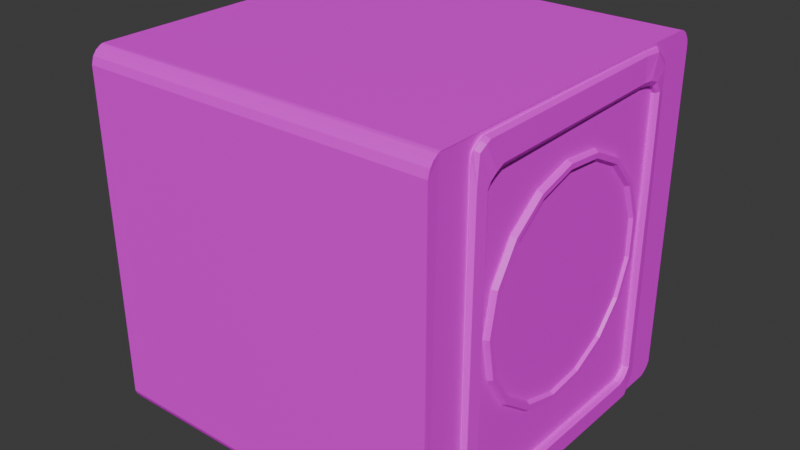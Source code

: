 # Source: sonar.blend  (saved by Blender 4.4.30; exported with 4.5.12 LTS)
import bpy
from mathutils import Matrix  # noqa: F401  (used for matrix-valued properties, if any)

bpy.ops.wm.read_factory_settings(use_empty=True)
scene = bpy.context.scene
scene.name = 'Scene'

# ---- collections
col_collection = bpy.data.collections.new('Collection'); scene.collection.children.link(col_collection)

# ---- images (referenced by path relative to the original .blend; pixels are not part of the script)
import os
ASSET_DIR = os.environ.get("B2B_ASSET_DIR", "")  # directory of the original .blend (textures are referenced by path, not embedded)
HERE = os.path.dirname(os.path.abspath(__file__))  # packed textures are extracted next to this script under _unpacked/

def load_image(name, relpath, width, height, colorspace="sRGB"):
    """Load a texture the original file referenced (path relative to the .blend, or extracted next to this script)."""
    p = next((c for c in (os.path.join(HERE, relpath), os.path.join(ASSET_DIR, relpath)) if relpath and os.path.exists(c)), "")
    if p:
        img = bpy.data.images.load(p, check_existing=True)
        img.name = name
    else:  # same state as the original file: an image datablock whose file is absent (Cycles renders it pink)
        img = bpy.data.images.new(name, width, height)
        img.source = "FILE"
        img.filepath = "//" + (relpath or name)
    img.colorspace_settings.name = colorspace
    return img
img_metal_surface_png = load_image('metal_surface.png', 'metal_surface.png', 1024, 1024, 'sRGB')

# ---- materials (node trees are filled in below, after node groups)
mat_metalsurface = bpy.data.materials.new('MetalSurface')
mat_metalsurface.use_backface_culling = True
mat_metalsurface.use_backface_culling_shadow = True

# ---- material node trees
mat_metalsurface.use_nodes = True; mat_metalsurface.node_tree.nodes.clear()
_N = mat_metalsurface.node_tree.nodes; _L = mat_metalsurface.node_tree.links
n0 = _N.new('ShaderNodeBsdfPrincipled'); n0.name = 'Principled BSDF'; n0.location = (10, 300)
n1 = _N.new('ShaderNodeOutputMaterial'); n1.name = 'Material Output'; n1.location = (300, 300)
n2 = _N.new('ShaderNodeTexImage'); n2.name = 'Image Texture'; n2.location = (-280, 280)
n2.image = img_metal_surface_png
n2.interpolation = 'Closest'
_L.new(n0.outputs[0], n1.inputs[0])
_L.new(n2.outputs[0], n0.inputs[0])
n1.is_active_output = True

# ---- world
world_world = bpy.data.worlds.new('World'); scene.world = world_world
world_world.use_nodes = True; world_world.node_tree.nodes.clear()
_N = world_world.node_tree.nodes; _L = world_world.node_tree.links
n0 = _N.new('ShaderNodeOutputWorld'); n0.name = 'World Output'; n0.location = (300, 300)
n1 = _N.new('ShaderNodeBackground'); n1.name = 'Background'; n1.location = (10, 300)
n1.inputs[0].default_value = (0.05088, 0.05088, 0.05088, 1.0)
_L.new(n1.outputs[0], n0.inputs[0])
n0.is_active_output = True
world_world.color = (0.05088, 0.05088, 0.05088)
world_world.sun_shadow_jitter_overblur = 0.0

# ---- meshes
me_sonar = bpy.data.meshes.new('Sonar')
me_sonar.from_pydata([(-0.3031, -0.5089, -0.7459), (-0.3031, -0.5164, -0.7359), (-0.3031, -0.5199, -0.7265), (-0.3031, -0.5211, -0.7229), (-0.3031, -0.5228, 0.2736), (-0.3031, -0.5162, 0.2959), (-0.3031, -0.5055, 0.3096), (-0.3031, -0.4908, 0.3193), (-0.3045, -0.4855, 0.321), (-0.3031, -0.4791, 0.3223), (-0.3031, 0.533, 0.3274), (-0.3031, 0.5447, 0.3239), (-0.3031, 0.5579, 0.3152), (-0.3031, 0.565, 0.3061), (-0.3031, 0.5721, 0.2949), (-0.3031, 0.5752, 0.2832), (-0.3031, 0.5762, 0.2665), (-0.3031, 0.5762, 0.2665), (-0.3031, 0.5742, -0.7223), (-0.3031, 0.5671, -0.734), (-0.3031, 0.5564, -0.7447), (-0.3031, 0.5442, -0.7523), (-0.3031, 0.5371, -0.7553), (-0.3031, 0.5371, -0.7553), (-0.3031, 0.5269, -0.7558), (-0.3031, -0.49, -0.7562), (-0.3031, -0.5024, -0.7531), (-0.3031, -0.5087, -0.7458), (-1.383, -0.5089, -0.7459), (-1.383, -0.5164, -0.7359), (-1.383, -0.5199, -0.7265), (-1.383, -0.5211, -0.7229), (-1.383, -0.5228, 0.2736), (-1.383, -0.5162, 0.2959), (-1.383, -0.5055, 0.3096), (-1.383, -0.4908, 0.3193), (-1.382, -0.4848, 0.322), (-1.383, -0.4791, 0.3223), (-1.383, 0.533, 0.3274), (-1.383, 0.5447, 0.3239), (-1.383, 0.5579, 0.3152), (-1.383, 0.565, 0.3061), (-1.383, 0.5721, 0.2949), (-1.383, 0.5752, 0.2832), (-1.383, 0.5762, 0.2665), (-1.383, 0.5762, 0.2665), (-1.383, 0.5742, -0.7223), (-1.383, 0.5671, -0.734), (-1.383, 0.5564, -0.7447), (-1.383, 0.5442, -0.7523), (-1.383, 0.5371, -0.7553), (-1.383, 0.5371, -0.7553), (-1.383, 0.5269, -0.7558), (-1.383, -0.49, -0.7562), (-1.383, -0.5024, -0.7531), (-1.384, -0.5063, -0.7509), (-0.302, -0.3122, -0.2044), (-0.2887, -0.3044, -0.2044), (-0.2888, -0.289, -0.2044), (-0.3022, -0.2814, -0.2044), (-0.3155, -0.2892, -0.2043), (-0.3154, -0.3046, -0.2043), (-0.303, -0.2888, -0.3296), (-0.2897, -0.2815, -0.3269), (-0.2898, -0.2671, -0.3214), (-0.3032, -0.26, -0.3185), (-0.3165, -0.2673, -0.3212), (-0.3164, -0.2817, -0.3268), (-0.3042, -0.2217, -0.438), (-0.2909, -0.2159, -0.4329), (-0.2909, -0.2045, -0.4225), (-0.3042, -0.1989, -0.4172), (-0.3176, -0.2047, -0.4223), (-0.3176, -0.2161, -0.4327), (-0.3054, -0.12, -0.5148), (-0.2921, -0.1165, -0.508), (-0.292, -0.1096, -0.4942), (-0.3053, -0.1062, -0.4872), (-0.3187, -0.1098, -0.494), (-0.3188, -0.1166, -0.5078), (-0.3065, 0.002599, -0.5497), (-0.2931, 0.003401, -0.5421), (-0.293, 0.004824, -0.5268), (-0.3063, 0.005445, -0.519), (-0.3197, 0.004642, -0.5266), (-0.3198, 0.00322, -0.5419), (-0.3073, 0.1295, -0.5379), (-0.2939, 0.1275, -0.5306), (-0.2938, 0.1233, -0.5158), (-0.307, 0.1211, -0.5083), (-0.3205, 0.1231, -0.5156), (-0.3206, 0.1273, -0.5304), (-0.3077, 0.2436, -0.4811), (-0.2943, 0.239, -0.4751), (-0.2941, 0.2298, -0.4628), (-0.3074, 0.225, -0.4565), (-0.3208, 0.2296, -0.4626), (-0.321, 0.2389, -0.4749), (-0.3076, 0.3295, -0.3869), (-0.2942, 0.323, -0.383), (-0.2941, 0.3099, -0.3748), (-0.3073, 0.3033, -0.3707), (-0.3208, 0.3097, -0.3747), (-0.3209, 0.3228, -0.3828), (-0.3071, 0.3755, -0.2681), (-0.2937, 0.368, -0.2668), (-0.2936, 0.3529, -0.2639), (-0.3069, 0.3452, -0.2624), (-0.3203, 0.3527, -0.2637), (-0.3204, 0.3678, -0.2666), (-0.3063, 0.3755, -0.1406), (-0.2929, 0.368, -0.1421), (-0.2928, 0.3529, -0.145), (-0.3061, 0.3452, -0.1463), (-0.3195, 0.3527, -0.1448), (-0.3196, 0.3679, -0.142), (-0.3051, 0.3295, -0.02179), (-0.2918, 0.323, -0.02594), (-0.2917, 0.3099, -0.03405), (-0.3051, 0.3033, -0.03802), (-0.3184, 0.3097, -0.03387), (-0.3185, 0.3228, -0.02576), (-0.3039, 0.2436, 0.0724), (-0.2906, 0.2391, 0.06616), (-0.2906, 0.2298, 0.05386), (-0.304, 0.225, 0.0478), (-0.3173, 0.2296, 0.05404), (-0.3173, 0.2389, 0.06634), (-0.3028, 0.1295, 0.1292), (-0.2894, 0.1275, 0.1217), (-0.2895, 0.1233, 0.1069), (-0.3029, 0.1211, 0.09956), (-0.3162, 0.1231, 0.1071), (-0.3161, 0.1273, 0.1219), (-0.3018, 0.002631, 0.141), (-0.2885, 0.003433, 0.1332), (-0.2886, 0.004854, 0.1179), (-0.302, 0.005474, 0.1103), (-0.3153, 0.004672, 0.118), (-0.3152, 0.003251, 0.1334), (-0.3012, -0.12, 0.1061), (-0.2879, -0.1164, 0.0991), (-0.2881, -0.1096, 0.0853), (-0.3015, -0.1062, 0.07849), (-0.3148, -0.1097, 0.08548), (-0.3146, -0.1166, 0.09928), (-0.301, -0.2217, 0.02928), (-0.2878, -0.2159, 0.024), (-0.2879, -0.2045, 0.01362), (-0.3013, -0.1989, 0.008515), (-0.3146, -0.2047, 0.0138), (-0.3145, -0.2161, 0.02418), (-0.3013, -0.2888, -0.07908), (-0.288, -0.2815, -0.08195), (-0.2882, -0.2671, -0.08752), (-0.3016, -0.26, -0.09021), (-0.3149, -0.2673, -0.08734), (-0.3147, -0.2817, -0.08177), (-0.2987, 0.4493, -0.6493), (-0.2867, 0.4361, -0.6493), (-0.2837, 0.4054, -0.6461), (-0.292, 0.3981, -0.645), (-0.3054, 0.3981, -0.645), (-0.3137, 0.4054, -0.6461), (-0.3108, 0.4361, -0.6493), (-0.2987, 0.4457, 0.1978), (-0.2867, 0.4275, 0.1965), (-0.2837, 0.4065, 0.1994), (-0.292, 0.3989, 0.1944), (-0.3054, 0.3989, 0.1944), (-0.3137, 0.4065, 0.1994), (-0.3108, 0.4275, 0.1965), (-0.2987, 0.4442, 0.2714), (-0.2867, 0.4284, 0.2588), (-0.2837, 0.3858, 0.2302), (-0.292, 0.3785, 0.2191), (-0.3054, 0.3785, 0.2191), (-0.3137, 0.3858, 0.2302), (-0.3108, 0.4311, 0.2992), (-0.2987, 0.3985, 0.3168), (-0.2867, 0.3849, 0.3084), (-0.2837, 0.3583, 0.2421), (-0.292, 0.353, 0.2279), (-0.3054, 0.353, 0.2279), (-0.3137, 0.3583, 0.2421), (-0.3108, 0.3948, 0.3112), (-0.3018, 0.3299, 0.3196), (-0.2897, 0.3303, 0.3109), (-0.2868, 0.3266, 0.2425), (-0.2951, 0.3211, 0.2293), (-0.3085, 0.3211, 0.2293), (-0.3168, 0.3266, 0.2425), (-0.3138, 0.3303, 0.3109), (-0.2954, -0.3458, 0.3161), (-0.2834, -0.3396, 0.3075), (-0.2804, -0.292, 0.239), (-0.2887, -0.2836, 0.2258), (-0.3021, -0.2836, 0.2258), (-0.3104, -0.292, 0.239), (-0.3075, -0.3396, 0.3075), (-0.2951, -0.3608, 0.3085), (-0.283, -0.3543, 0.3006), (-0.28, -0.3163, 0.2278), (-0.2884, -0.3081, 0.2151), (-0.3018, -0.3081, 0.2151), (-0.3101, -0.3163, 0.2278), (-0.3071, -0.3543, 0.3006), (-0.2982, -0.3788, 0.2923), (-0.2862, -0.3722, 0.2856), (-0.2832, -0.3329, 0.2099), (-0.2915, -0.3257, 0.201), (-0.3049, -0.3257, 0.201), (-0.3132, -0.3329, 0.2099), (-0.3103, -0.3722, 0.2856), (-0.2987, -0.3846, 0.278), (-0.2867, -0.3784, 0.2065), (-0.2837, -0.3427, 0.194), (-0.292, -0.3299, 0.1875), (-0.3054, -0.3299, 0.1875), (-0.3137, -0.3427, 0.194), (-0.3108, -0.3784, 0.2065), (-0.2987, -0.3853, -0.1495), (-0.2867, -0.3804, -0.1495), (-0.2837, -0.3423, -0.1507), (-0.292, -0.3304, -0.1507), (-0.3054, -0.3304, -0.1507), (-0.3137, -0.3423, -0.1507), (-0.3108, -0.3804, -0.1495), (-0.2987, -0.3857, -0.6104), (-0.2867, -0.3817, -0.6101), (-0.2837, -0.3426, -0.6135), (-0.292, -0.3355, -0.6207), (-0.3054, -0.3355, -0.6207), (-0.3137, -0.3426, -0.6135), (-0.3108, -0.3817, -0.6101), (-0.2987, -0.3827, -0.7183), (-0.2867, -0.3805, -0.7048), (-0.2837, -0.3418, -0.6408), (-0.292, -0.3341, -0.6346), (-0.3054, -0.3341, -0.6346), (-0.3137, -0.3418, -0.6408), (-0.3108, -0.3805, -0.7048), (-0.2987, -0.3796, -0.7279), (-0.2867, -0.3772, -0.7248), (-0.2837, -0.3354, -0.6574), (-0.292, -0.3298, -0.6496), (-0.3054, -0.3298, -0.6496), (-0.3137, -0.3354, -0.6574), (-0.3108, -0.3772, -0.7248), (-0.2987, -0.3635, -0.7439), (-0.2867, -0.361, -0.7404), (-0.2837, -0.3209, -0.6714), (-0.292, -0.3199, -0.6621), (-0.3054, -0.3199, -0.6621), (-0.3137, -0.3209, -0.6714), (-0.3108, -0.361, -0.7404), (-0.2987, -0.3533, -0.7469), (-0.2867, -0.3501, -0.7429), (-0.2837, -0.2993, -0.6843), (-0.292, -0.2989, -0.6746), (-0.3054, -0.2989, -0.6746), (-0.3137, -0.2993, -0.6843), (-0.3108, -0.3501, -0.7429), (-0.2987, 0.4078, -0.7471), (-0.2867, 0.3918, -0.7449), (-0.2837, 0.3585, -0.6853), (-0.292, 0.3578, -0.6769), (-0.3054, 0.3578, -0.6769), (-0.3137, 0.3585, -0.6853), (-0.3108, 0.4035, -0.7449), (-0.3004, 0.4235, -0.7328), (-0.2867, 0.4034, -0.7423), (-0.2837, 0.379, -0.6782), (-0.292, 0.3731, -0.6714), (-0.3054, 0.3731, -0.6714), (-0.3137, 0.379, -0.6782), (-0.3108, 0.427, -0.7172), (-0.2987, 0.4375, -0.7053), (-0.2867, 0.4363, -0.6786), (-0.2837, 0.3929, -0.6664), (-0.292, 0.3852, -0.6628), (-0.3054, 0.3852, -0.6628), (-0.3137, 0.3929, -0.6664), (-0.3108, 0.4363, -0.6786)], [], [(1, 0, 27, 26, 25, 24, 23, 22, 21, 20, 19, 18, 17, 16, 15, 14, 13, 12, 11, 10, 9, 8, 7, 6, 5, 4, 3, 2), (29, 30, 31, 32, 33, 34, 35, 36, 37, 38, 39, 40, 41, 42, 43, 44, 45, 46, 47, 48, 49, 50, 51, 52, 53, 54, 55, 28), (16, 17, 45, 44), (3, 4, 32, 31), (17, 18, 46, 45), (4, 5, 33, 32), (18, 19, 47, 46), (5, 6, 34, 33), (19, 20, 48, 47), (6, 7, 35, 34), (20, 21, 49, 48), (7, 8, 36, 35), (21, 22, 50, 49), (8, 9, 37, 36), (22, 23, 51, 50), (9, 10, 38, 37), (23, 24, 52, 51), (10, 11, 39, 38), (24, 25, 53, 52), (11, 12, 40, 39), (25, 26, 54, 53), (12, 13, 41, 40), (26, 27, 55, 54), (13, 14, 42, 41), (0, 1, 29, 28), (27, 0, 28, 55), (14, 15, 43, 42), (1, 2, 30, 29), (15, 16, 44, 43), (2, 3, 31, 30), (56, 62, 63, 57), (57, 63, 64, 58), (58, 64, 65, 59), (59, 65, 66, 60), (60, 66, 67, 61), (61, 67, 62, 56), (62, 68, 69, 63), (63, 69, 70, 64), (64, 70, 71, 65), (65, 71, 72, 66), (66, 72, 73, 67), (67, 73, 68, 62), (68, 74, 75, 69), (69, 75, 76, 70), (70, 76, 77, 71), (71, 77, 78, 72), (72, 78, 79, 73), (73, 79, 74, 68), (74, 80, 81, 75), (75, 81, 82, 76), (76, 82, 83, 77), (77, 83, 84, 78), (78, 84, 85, 79), (79, 85, 80, 74), (80, 86, 87, 81), (81, 87, 88, 82), (82, 88, 89, 83), (83, 89, 90, 84), (84, 90, 91, 85), (85, 91, 86, 80), (86, 92, 93, 87), (87, 93, 94, 88), (88, 94, 95, 89), (89, 95, 96, 90), (90, 96, 97, 91), (91, 97, 92, 86), (92, 98, 99, 93), (93, 99, 100, 94), (94, 100, 101, 95), (95, 101, 102, 96), (96, 102, 103, 97), (97, 103, 98, 92), (98, 104, 105, 99), (99, 105, 106, 100), (100, 106, 107, 101), (101, 107, 108, 102), (102, 108, 109, 103), (103, 109, 104, 98), (104, 110, 111, 105), (105, 111, 112, 106), (106, 112, 113, 107), (107, 113, 114, 108), (108, 114, 115, 109), (109, 115, 110, 104), (110, 116, 117, 111), (111, 117, 118, 112), (112, 118, 119, 113), (113, 119, 120, 114), (114, 120, 121, 115), (115, 121, 116, 110), (116, 122, 123, 117), (117, 123, 124, 118), (118, 124, 125, 119), (119, 125, 126, 120), (120, 126, 127, 121), (121, 127, 122, 116), (122, 128, 129, 123), (123, 129, 130, 124), (124, 130, 131, 125), (125, 131, 132, 126), (126, 132, 133, 127), (127, 133, 128, 122), (128, 134, 135, 129), (129, 135, 136, 130), (130, 136, 137, 131), (131, 137, 138, 132), (132, 138, 139, 133), (133, 139, 134, 128), (134, 140, 141, 135), (135, 141, 142, 136), (136, 142, 143, 137), (137, 143, 144, 138), (138, 144, 145, 139), (139, 145, 140, 134), (140, 146, 147, 141), (141, 147, 148, 142), (142, 148, 149, 143), (143, 149, 150, 144), (144, 150, 151, 145), (145, 151, 146, 140), (146, 152, 153, 147), (147, 153, 154, 148), (148, 154, 155, 149), (149, 155, 156, 150), (150, 156, 157, 151), (151, 157, 152, 146), (152, 56, 57, 153), (153, 57, 58, 154), (154, 58, 59, 155), (155, 59, 60, 156), (156, 60, 61, 157), (157, 61, 56, 152), (158, 165, 166, 159), (159, 166, 167, 160), (160, 167, 168, 161), (161, 168, 169, 162), (162, 169, 170, 163), (163, 170, 171, 164), (164, 171, 165, 158), (165, 172, 173, 166), (166, 173, 174, 167), (167, 174, 175, 168), (168, 175, 176, 169), (169, 176, 177, 170), (170, 177, 178, 171), (171, 178, 172, 165), (172, 179, 180, 173), (173, 180, 181, 174), (174, 181, 182, 175), (175, 182, 183, 176), (176, 183, 184, 177), (177, 184, 185, 178), (178, 185, 179, 172), (179, 186, 187, 180), (180, 187, 188, 181), (181, 188, 189, 182), (182, 189, 190, 183), (183, 190, 191, 184), (184, 191, 192, 185), (185, 192, 186, 179), (186, 193, 194, 187), (187, 194, 195, 188), (188, 195, 196, 189), (189, 196, 197, 190), (190, 197, 198, 191), (191, 198, 199, 192), (192, 199, 193, 186), (193, 200, 201, 194), (194, 201, 202, 195), (195, 202, 203, 196), (196, 203, 204, 197), (197, 204, 205, 198), (198, 205, 206, 199), (199, 206, 200, 193), (200, 207, 208, 201), (201, 208, 209, 202), (202, 209, 210, 203), (203, 210, 211, 204), (204, 211, 212, 205), (205, 212, 213, 206), (206, 213, 207, 200), (207, 214, 215, 208), (208, 215, 216, 209), (209, 216, 217, 210), (210, 217, 218, 211), (211, 218, 219, 212), (212, 219, 220, 213), (213, 220, 214, 207), (214, 221, 222, 215), (215, 222, 223, 216), (216, 223, 224, 217), (217, 224, 225, 218), (218, 225, 226, 219), (219, 226, 227, 220), (220, 227, 221, 214), (221, 228, 229, 222), (222, 229, 230, 223), (223, 230, 231, 224), (224, 231, 232, 225), (225, 232, 233, 226), (226, 233, 234, 227), (227, 234, 228, 221), (228, 235, 236, 229), (229, 236, 237, 230), (230, 237, 238, 231), (231, 238, 239, 232), (232, 239, 240, 233), (233, 240, 241, 234), (234, 241, 235, 228), (235, 242, 243, 236), (236, 243, 244, 237), (237, 244, 245, 238), (238, 245, 246, 239), (239, 246, 247, 240), (240, 247, 248, 241), (241, 248, 242, 235), (242, 249, 250, 243), (243, 250, 251, 244), (244, 251, 252, 245), (245, 252, 253, 246), (246, 253, 254, 247), (247, 254, 255, 248), (248, 255, 249, 242), (249, 256, 257, 250), (250, 257, 258, 251), (251, 258, 259, 252), (252, 259, 260, 253), (253, 260, 261, 254), (254, 261, 262, 255), (255, 262, 256, 249), (256, 263, 264, 257), (257, 264, 265, 258), (258, 265, 266, 259), (259, 266, 267, 260), (260, 267, 268, 261), (261, 268, 269, 262), (262, 269, 263, 256), (263, 270, 271, 264), (264, 271, 272, 265), (265, 272, 273, 266), (266, 273, 274, 267), (267, 274, 275, 268), (268, 275, 276, 269), (269, 276, 270, 263), (270, 277, 278, 271), (271, 278, 279, 272), (272, 279, 280, 273), (273, 280, 281, 274), (274, 281, 282, 275), (275, 282, 283, 276), (276, 283, 277, 270), (277, 158, 159, 278), (278, 159, 160, 279), (279, 160, 161, 280), (280, 161, 162, 281), (281, 162, 163, 282), (282, 163, 164, 283), (283, 164, 158, 277)])
_uv = me_sonar.uv_layers.new(name='UVMap')
_uv.uv.foreach_set('vector', [0.007558, 0.3452, 0.00455, 0.343, 0.004567, 0.3429, 0.002357, 0.341, 0.001413, 0.3373, 5.016e-09, 0.01521, 0.0001503, 0.01215, 0.0001503, 0.01215, 0.001067, 0.009998, 0.003362, 0.006317, 0.006576, 0.003095, 0.0101, 0.0009456, 0.3082, -1.074e-08, 0.3082, -1.074e-08, 0.3133, 0.0003009, 0.3168, 0.001217, 0.3202, 0.003359, 0.3229, 0.005501, 0.3255, 0.009483, 0.3266, 0.01301, 0.3266, 0.3336, 0.3266, 0.3336, 0.3257, 0.3372, 0.3228, 0.3416, 0.3187, 0.3448, 0.3119, 0.3468, 0.01149, 0.3467, 0.01038, 0.3463, 0.6455, 0.3452, 0.6427, 0.3463, 0.6416, 0.3466, 0.3413, 0.3468, 0.3346, 0.3448, 0.3304, 0.3416, 0.3275, 0.3372, 0.3266, 0.3336, 0.3266, 0.3336, 0.3266, 0.01301, 0.3277, 0.009485, 0.3303, 0.005503, 0.3331, 0.00336, 0.3364, 0.001217, 0.34, 0.0003014, 0.345, -2.962e-08, 0.345, -2.962e-08, 0.6429, 0.000913, 0.6465, 0.003062, 0.6497, 0.006284, 0.652, 0.009965, 0.6529, 0.01211, 0.6529, 0.01211, 0.653, 0.01518, 0.6516, 0.3373, 0.6507, 0.341, 0.6485, 0.3429, 0.6485, 0.343, 0.9811, 0.8983, 0.9811, 0.8983, 0.9811, 0.8983, 0.9811, 0.8983, 0.6608, 9.014e-05, 0.9477, 3.774e-06, 0.9477, 0.3256, 0.6608, 0.3257, 0.949, 0.6512, 0.6561, 0.6529, 0.6561, 0.3275, 0.949, 0.3257, 0.9477, 3.774e-06, 0.9536, -1.085e-08, 0.9536, 0.3256, 0.9477, 0.3256, 0.6561, 0.6529, 0.653, 0.653, 0.653, 0.3276, 0.6561, 0.3275, 0.9383, 1.0, 0.9342, 1.0, 0.9342, 0.6743, 0.9383, 0.6744, 0.9383, 0.6743, 0.9423, 0.6744, 0.9423, 0.9999, 0.9383, 0.9999, 0.9342, 1.0, 0.9292, 0.9999, 0.9292, 0.6743, 0.9342, 0.6743, 0.9423, 0.6744, 0.9464, 0.6744, 0.9464, 0.9999, 0.9423, 0.9999, 0.9292, 0.9999, 0.9256, 0.9999, 0.9256, 0.6743, 0.9292, 0.6743, 0.9464, 0.6744, 0.9487, 0.6744, 0.9487, 1.0, 0.9464, 0.9999, 0.9811, 0.8983, 0.9811, 0.8983, 0.9811, 0.8983, 0.9811, 0.8983, 0.9811, 0.8983, 0.9811, 0.8983, 0.9811, 0.8983, 0.9811, 0.8983, 0.6324, 0.6725, 0.3211, 0.6727, 0.3211, 0.3471, 0.6324, 0.3468, -8.382e-09, 0.3488, 0.003006, 0.3488, 0.003006, 0.6743, 9.063e-09, 0.6743, 0.3211, 0.6727, 0.3179, 0.6727, 0.3179, 0.3471, 0.3211, 0.3471, 0.003006, 0.3488, 0.3145, 0.3469, 0.3145, 0.6724, 0.003006, 0.6743, 0.9256, 1.0, 0.9223, 0.9999, 0.9223, 0.6744, 0.9256, 0.6745, 0.3145, 0.3469, 0.3179, 0.3468, 0.3179, 0.6724, 0.3145, 0.6724, 0.9223, 0.9999, 0.9192, 0.9998, 0.9192, 0.6744, 0.9223, 0.6744, 0.9811, 0.2071, 0.9838, 0.2071, 0.9838, 0.5327, 0.9811, 0.5327, 0.9192, 0.9998, 0.9154, 0.9998, 0.9154, 0.6743, 0.9192, 0.6744, 0.653, 8.874e-05, 0.6566, 8.995e-05, 0.6566, 0.3257, 0.653, 0.3257, 0.9811, 0.5727, 0.9812, 0.5727, 0.9812, 0.8983, 0.9811, 0.8983, 0.9154, 0.9998, 0.9118, 0.9998, 0.9118, 0.6743, 0.9154, 0.6743, 0.6566, 8.995e-05, 0.6596, 9.012e-05, 0.6596, 0.3257, 0.6566, 0.3257, 0.9118, 0.9998, 0.9068, 0.9998, 0.9068, 0.6744, 0.9118, 0.6743, 0.6596, 9.012e-05, 0.6608, 9.014e-05, 0.6608, 0.3257, 0.6596, 0.3257, 0.9761, 0.4457, 0.9761, 0.4839, 0.9721, 0.4838, 0.9721, 0.4464, 0.6315, 0.6778, 0.6651, 0.6945, 0.6623, 0.6983, 0.6302, 0.6823, 0.9721, 0.7336, 0.9721, 0.7695, 0.968, 0.7691, 0.968, 0.7341, 0.968, 0.7341, 0.968, 0.7691, 0.964, 0.7695, 0.964, 0.7336, 0.7341, 0.7103, 0.7153, 0.7407, 0.7109, 0.7391, 0.7307, 0.7072, 0.9801, 0.4464, 0.9801, 0.4838, 0.9761, 0.4839, 0.9761, 0.4457, 0.9761, 0.4839, 0.9761, 0.5212, 0.9721, 0.5202, 0.9721, 0.4838, 0.6651, 0.6945, 0.6905, 0.7223, 0.6865, 0.7248, 0.6623, 0.6983, 0.9721, 0.7695, 0.9716, 0.803, 0.9675, 0.8018, 0.968, 0.7691, 0.968, 0.7691, 0.9675, 0.8018, 0.9635, 0.803, 0.964, 0.7695, 0.7153, 0.7407, 0.7087, 0.776, 0.704, 0.776, 0.7109, 0.7391, 0.9801, 0.4838, 0.9801, 0.5202, 0.9761, 0.5212, 0.9761, 0.4839, 0.9761, 0.5212, 0.9762, 0.5524, 0.9722, 0.5508, 0.9721, 0.5202, 0.6905, 0.7223, 0.704, 0.7574, 0.6995, 0.7582, 0.6865, 0.7248, 0.9716, 0.803, 0.9707, 0.8296, 0.9666, 0.8278, 0.9675, 0.8018, 0.9675, 0.8018, 0.9666, 0.8278, 0.9626, 0.8296, 0.9635, 0.803, 0.7087, 0.776, 0.7153, 0.8112, 0.7109, 0.8129, 0.704, 0.776, 0.9801, 0.5202, 0.9802, 0.5508, 0.9762, 0.5524, 0.9761, 0.5212, 0.9769, 0.2819, 0.9762, 0.2487, 0.9803, 0.2479, 0.981, 0.2803, 0.704, 0.7574, 0.704, 0.795, 0.6995, 0.7941, 0.6995, 0.7582, 0.9721, 0.6839, 0.9721, 0.6528, 0.9762, 0.652, 0.9761, 0.6824, 0.9761, 0.6824, 0.9762, 0.652, 0.9802, 0.6528, 0.9801, 0.6839, 0.7153, 0.8112, 0.7341, 0.8417, 0.7307, 0.8448, 0.7109, 0.8129, 0.9729, 0.2804, 0.9723, 0.2479, 0.9762, 0.2487, 0.9769, 0.2819, 0.9762, 0.2487, 0.976, 0.2108, 0.9801, 0.2108, 0.9803, 0.2479, 0.704, 0.795, 0.6905, 0.83, 0.6865, 0.8276, 0.6995, 0.7941, 0.9721, 0.6528, 0.9722, 0.6173, 0.9762, 0.6174, 0.9762, 0.652, 0.9762, 0.652, 0.9762, 0.6174, 0.9802, 0.6173, 0.9802, 0.6528, 0.7341, 0.8417, 0.7628, 0.8634, 0.7607, 0.8675, 0.7307, 0.8448, 0.9723, 0.2479, 0.9721, 0.2108, 0.976, 0.2108, 0.9762, 0.2487, 0.976, 0.2108, 0.9762, 0.1732, 0.9803, 0.174, 0.9801, 0.2108, 0.6905, 0.83, 0.6651, 0.8578, 0.6623, 0.8541, 0.6865, 0.8276, 0.9722, 0.6173, 0.9721, 0.5823, 0.9762, 0.5832, 0.9762, 0.6174, 0.9762, 0.6174, 0.9762, 0.5832, 0.9802, 0.5823, 0.9802, 0.6173, 0.7628, 0.8634, 0.7973, 0.8732, 0.7968, 0.8778, 0.7607, 0.8675, 0.9721, 0.2108, 0.9723, 0.174, 0.9762, 0.1732, 0.976, 0.2108, 0.9762, 0.1732, 0.9769, 0.141, 0.981, 0.1426, 0.9803, 0.174, 0.6651, 0.8578, 0.6315, 0.8746, 0.6302, 0.8701, 0.6623, 0.8541, 0.9721, 0.5823, 0.9721, 0.5524, 0.9761, 0.5541, 0.9762, 0.5832, 0.9762, 0.5832, 0.9761, 0.5541, 0.9801, 0.5524, 0.9802, 0.5823, 0.7973, 0.8732, 0.833, 0.87, 0.8343, 0.8744, 0.7968, 0.8778, 0.9723, 0.174, 0.9729, 0.1426, 0.9769, 0.141, 0.9762, 0.1732, 0.977, 0.141, 0.9763, 0.1083, 0.9804, 0.1075, 0.9811, 0.1394, 0.6315, 0.8746, 0.5941, 0.878, 0.5945, 0.8734, 0.6302, 0.8701, 0.9721, 0.8146, 0.9721, 0.7865, 0.9761, 0.7854, 0.9761, 0.8128, 0.9761, 0.8128, 0.9761, 0.7854, 0.9802, 0.7865, 0.9801, 0.8146, 0.833, 0.87, 0.8651, 0.854, 0.8679, 0.8577, 0.8343, 0.8744, 0.973, 0.1394, 0.9723, 0.1075, 0.9763, 0.1083, 0.977, 0.141, 0.9763, 0.1083, 0.976, 0.07058, 0.9801, 0.07057, 0.9804, 0.1075, 0.5941, 0.878, 0.5579, 0.8678, 0.56, 0.8636, 0.5945, 0.8734, 0.9721, 0.7865, 0.9721, 0.7523, 0.9762, 0.752, 0.9761, 0.7854, 0.9761, 0.7854, 0.9762, 0.752, 0.9802, 0.7523, 0.9802, 0.7865, 0.8651, 0.854, 0.8893, 0.8276, 0.8932, 0.83, 0.8679, 0.8577, 0.9723, 0.1075, 0.9721, 0.07057, 0.976, 0.07058, 0.9763, 0.1083, 0.976, 0.07058, 0.9763, 0.03276, 0.9804, 0.03359, 0.9801, 0.07057, 0.5579, 0.8678, 0.5279, 0.8451, 0.5314, 0.842, 0.56, 0.8636, 0.9721, 0.7523, 0.9721, 0.7165, 0.9761, 0.717, 0.9762, 0.752, 0.9762, 0.752, 0.9761, 0.717, 0.9802, 0.7165, 0.9802, 0.7523, 0.8893, 0.8276, 0.9022, 0.7942, 0.9068, 0.795, 0.8932, 0.83, 0.9721, 0.07057, 0.9723, 0.03359, 0.9763, 0.03276, 0.976, 0.07058, 0.9763, 0.03276, 0.977, -9.003e-09, 0.9811, 0.001561, 0.9804, 0.03359, 0.5279, 0.8451, 0.5081, 0.8131, 0.5125, 0.8115, 0.5314, 0.842, 0.9721, 0.7165, 0.9721, 0.6839, 0.9761, 0.6853, 0.9761, 0.717, 0.9761, 0.717, 0.9761, 0.6853, 0.9801, 0.6839, 0.9802, 0.7165, 0.9022, 0.7942, 0.9022, 0.7583, 0.9068, 0.7575, 0.9068, 0.795, 0.9723, 0.03359, 0.973, 0.001559, 0.977, -9.003e-09, 0.9763, 0.03276, 0.9668, 0.8296, 0.9667, 0.8589, 0.9627, 0.8601, 0.9628, 0.8314, 0.5081, 0.8131, 0.5012, 0.7762, 0.5059, 0.7762, 0.5125, 0.8115, 0.9801, 0.2819, 0.9807, 0.309, 0.9766, 0.3102, 0.976, 0.2837, 0.976, 0.2837, 0.9766, 0.3102, 0.9727, 0.309, 0.9721, 0.2819, 0.9022, 0.7583, 0.8893, 0.7249, 0.8932, 0.7224, 0.9068, 0.7575, 0.9709, 0.8314, 0.9708, 0.8601, 0.9667, 0.8589, 0.9668, 0.8296, 0.9667, 0.8589, 0.9667, 0.8953, 0.9626, 0.8956, 0.9627, 0.8601, 0.5012, 0.7762, 0.5081, 0.7392, 0.5125, 0.7409, 0.5059, 0.7762, 0.9807, 0.309, 0.9809, 0.3428, 0.9768, 0.3431, 0.9766, 0.3102, 0.9766, 0.3102, 0.9768, 0.3431, 0.9729, 0.3427, 0.9727, 0.309, 0.8893, 0.7249, 0.8651, 0.6983, 0.8679, 0.6946, 0.8932, 0.7224, 0.9708, 0.8601, 0.9707, 0.8956, 0.9667, 0.8953, 0.9667, 0.8589, 0.9667, 0.8953, 0.9667, 0.9337, 0.9626, 0.9332, 0.9626, 0.8956, 0.5081, 0.7392, 0.5279, 0.7073, 0.5314, 0.7104, 0.5125, 0.7409, 0.9809, 0.3428, 0.9807, 0.3786, 0.9766, 0.3781, 0.9768, 0.3431, 0.9768, 0.3431, 0.9766, 0.3781, 0.9727, 0.3786, 0.9729, 0.3427, 0.8651, 0.6983, 0.833, 0.6823, 0.8343, 0.6778, 0.8679, 0.6946, 0.9707, 0.8956, 0.9707, 0.9332, 0.9667, 0.9337, 0.9667, 0.8953, 0.9667, 0.9337, 0.9667, 0.969, 0.9627, 0.9677, 0.9626, 0.9332, 0.5279, 0.7073, 0.5579, 0.6846, 0.56, 0.6888, 0.5314, 0.7104, 0.9807, 0.3786, 0.9801, 0.4118, 0.976, 0.4105, 0.9766, 0.3781, 0.9766, 0.3781, 0.976, 0.4105, 0.9721, 0.4117, 0.9727, 0.3786, 0.833, 0.6823, 0.7973, 0.679, 0.7968, 0.6743, 0.8343, 0.6778, 0.9707, 0.9332, 0.9708, 0.9677, 0.9667, 0.969, 0.9667, 0.9337, 0.9667, 0.969, 0.9668, 0.9965, 0.9628, 0.9946, 0.9627, 0.9677, 0.5579, 0.6846, 0.5941, 0.6743, 0.5945, 0.679, 0.56, 0.6888, 0.9707, 0.6738, 0.9716, 0.7002, 0.9675, 0.7015, 0.9666, 0.6757, 0.9666, 0.6757, 0.9675, 0.7015, 0.9635, 0.7002, 0.9626, 0.6738, 0.7973, 0.679, 0.7628, 0.6887, 0.7607, 0.6846, 0.7968, 0.6743, 0.9708, 0.9677, 0.9709, 0.9946, 0.9668, 0.9965, 0.9667, 0.969, 0.9762, 0.4118, 0.9761, 0.4457, 0.9721, 0.4464, 0.9722, 0.4132, 0.5941, 0.6743, 0.6315, 0.6778, 0.6302, 0.6823, 0.5945, 0.679, 0.9716, 0.7002, 0.9721, 0.7336, 0.968, 0.7341, 0.9675, 0.7015, 0.9675, 0.7015, 0.968, 0.7341, 0.964, 0.7336, 0.9635, 0.7002, 0.7628, 0.6887, 0.7341, 0.7103, 0.7307, 0.7072, 0.7607, 0.6846, 0.9802, 0.4132, 0.9801, 0.4464, 0.9761, 0.4457, 0.9762, 0.4118, 7.228e-09, 0.9657, 2.978e-09, 0.7103, 0.005497, 0.7105, 0.004005, 0.9655, 0.004005, 0.9655, 0.005497, 0.7105, 0.01184, 0.7096, 0.01326, 0.9645, 0.9536, 0.5076, 0.9536, 0.2643, 0.9561, 0.2651, 0.9561, 0.5066, 0.9561, 0.5066, 0.9561, 0.2651, 0.9601, 0.2651, 0.9601, 0.5066, 0.9601, 0.5066, 0.9601, 0.2651, 0.9626, 0.2643, 0.9626, 0.5076, 0.488, 0.9628, 0.4892, 0.708, 0.4955, 0.7089, 0.4972, 0.9638, 0.4972, 0.9638, 0.4955, 0.7089, 0.501, 0.7087, 0.5012, 0.964, 2.978e-09, 0.7103, 0.0003463, 0.6881, 0.005164, 0.6918, 0.005497, 0.7105, 0.005497, 0.7105, 0.005164, 0.6918, 0.01804, 0.7003, 0.01184, 0.7096, 0.01184, 0.7096, 0.01804, 0.7003, 0.02024, 0.7037, 0.01414, 0.7112, 0.9561, 0.2651, 0.9561, 0.2561, 0.9601, 0.2561, 0.9601, 0.2651, 0.4869, 0.7096, 0.4807, 0.7022, 0.483, 0.6987, 0.4892, 0.708, 0.4892, 0.708, 0.483, 0.6987, 0.4967, 0.678, 0.4955, 0.7089, 0.4955, 0.7089, 0.4967, 0.678, 0.5006, 0.6866, 0.501, 0.7087, 0.0003463, 0.6881, 0.01408, 0.6743, 0.01822, 0.6767, 0.005164, 0.6918, 0.005164, 0.6918, 0.01822, 0.6767, 0.02634, 0.6967, 0.01804, 0.7003, 0.01804, 0.7003, 0.02634, 0.6967, 0.02793, 0.701, 0.02024, 0.7037, 0.9861, 4.274e-05, 0.9861, 0.006825, 0.9821, 0.006782, 0.982, 7.879e-09, 0.4807, 0.7022, 0.4731, 0.6995, 0.4746, 0.6951, 0.483, 0.6987, 0.483, 0.6987, 0.4746, 0.6951, 0.4857, 0.6744, 0.4967, 0.678, 0.9811, 0.5639, 0.9813, 0.5583, 0.9848, 0.5567, 0.9848, 0.5727, 0.9663, 0.2115, 0.9673, 0.2314, 0.9636, 0.2319, 0.9626, 0.2161, 0.01822, 0.6767, 0.03467, 0.6759, 0.03589, 0.6965, 0.02634, 0.6967, 0.02634, 0.6967, 0.03589, 0.6965, 0.03754, 0.7006, 0.02793, 0.701, 0.9861, 0.006825, 0.9851, 0.01603, 0.9811, 0.01599, 0.9821, 0.006782, 0.4731, 0.6995, 0.4634, 0.699, 0.4651, 0.6949, 0.4746, 0.6951, 0.4746, 0.6951, 0.4651, 0.6949, 0.4663, 0.6743, 0.4857, 0.6744, 0.9699, 0.213, 0.9709, 0.2319, 0.9673, 0.2314, 0.9663, 0.2115, 0.9673, 0.2314, 0.9664, 0.4295, 0.9627, 0.4283, 0.9636, 0.2319, 0.03467, 0.6759, 0.2368, 0.6761, 0.2225, 0.6968, 0.03589, 0.6965, 0.03589, 0.6965, 0.2225, 0.6968, 0.22, 0.7008, 0.03754, 0.7006, 0.9851, 0.01603, 0.9862, 0.1929, 0.9822, 0.1929, 0.9811, 0.01599, 0.4634, 0.699, 0.281, 0.6996, 0.2785, 0.6954, 0.4651, 0.6949, 0.4651, 0.6949, 0.2785, 0.6954, 0.2642, 0.6748, 0.4663, 0.6743, 0.9709, 0.2319, 0.97, 0.4283, 0.9664, 0.4295, 0.9673, 0.2314, 0.9664, 0.4295, 0.9663, 0.4345, 0.9626, 0.4331, 0.9627, 0.4283, 0.2368, 0.6761, 0.2412, 0.6782, 0.2298, 0.7001, 0.2225, 0.6968, 0.2225, 0.6968, 0.2298, 0.7001, 0.2274, 0.704, 0.22, 0.7008, 0.9862, 0.1929, 0.9862, 0.2009, 0.9822, 0.2008, 0.9822, 0.1929, 0.281, 0.6996, 0.2736, 0.7028, 0.2712, 0.6988, 0.2785, 0.6954, 0.2785, 0.6954, 0.2712, 0.6988, 0.2598, 0.6769, 0.2642, 0.6748, 0.97, 0.4283, 0.9699, 0.4331, 0.9663, 0.4345, 0.9664, 0.4295, 0.9663, 0.4345, 0.9672, 0.4409, 0.9636, 0.4395, 0.9626, 0.4331, 0.2412, 0.6782, 0.2466, 0.6827, 0.2349, 0.7055, 0.2298, 0.7001, 0.2298, 0.7001, 0.2349, 0.7055, 0.2327, 0.7083, 0.2274, 0.704, 0.9862, 0.2009, 0.9851, 0.2071, 0.9811, 0.207, 0.9822, 0.2008, 0.2736, 0.7028, 0.2683, 0.707, 0.2661, 0.7041, 0.2712, 0.6988, 0.2712, 0.6988, 0.2661, 0.7041, 0.2543, 0.6813, 0.2598, 0.6769, 0.9699, 0.4331, 0.9709, 0.4394, 0.9672, 0.4409, 0.9663, 0.4345, 0.9572, 0.5076, 0.9574, 0.5111, 0.9537, 0.5323, 0.9536, 0.5101, 0.2466, 0.6827, 0.2486, 0.7065, 0.2378, 0.7103, 0.2349, 0.7055, 0.2349, 0.7055, 0.2378, 0.7103, 0.234, 0.7124, 0.2327, 0.7083, 0.9599, 2.066e-05, 0.9598, 0.003775, 0.9557, 0.003754, 0.9559, -9.589e-09, 0.2683, 0.707, 0.267, 0.711, 0.2632, 0.7089, 0.2661, 0.7041, 0.2661, 0.7041, 0.2632, 0.7089, 0.2524, 0.7052, 0.2543, 0.6813, 0.2543, 0.6813, 0.2524, 0.7052, 0.2506, 0.6838, 0.2524, 0.6795, 0.9574, 0.5111, 0.9573, 0.6341, 0.9537, 0.6346, 0.9537, 0.5323, 0.2486, 0.7065, 0.2496, 0.8139, 0.2382, 0.8142, 0.2378, 0.7103, 0.2378, 0.7103, 0.2382, 0.8142, 0.2346, 0.8143, 0.234, 0.7124, 0.9598, 0.003775, 0.9599, 0.104, 0.9558, 0.104, 0.9557, 0.003754, 0.267, 0.711, 0.2665, 0.8129, 0.2629, 0.8128, 0.2632, 0.7089, 0.2632, 0.7089, 0.2629, 0.8128, 0.2515, 0.8124, 0.2524, 0.7052, 0.961, 0.5323, 0.9609, 0.6346, 0.9573, 0.6341, 0.9574, 0.5111, 0.9573, 0.6341, 0.9572, 0.7668, 0.9536, 0.767, 0.9537, 0.6346, 0.2496, 0.8139, 0.2506, 0.9527, 0.2388, 0.9538, 0.2382, 0.8142, 0.2382, 0.8142, 0.2388, 0.9538, 0.2367, 0.956, 0.2346, 0.8143, 0.9599, 0.104, 0.9601, 0.2429, 0.956, 0.2429, 0.9558, 0.104, 0.2665, 0.8129, 0.2645, 0.9545, 0.2624, 0.9522, 0.2629, 0.8128, 0.2629, 0.8128, 0.2624, 0.9522, 0.2506, 0.9512, 0.2515, 0.8124, 0.9609, 0.6346, 0.9609, 0.7671, 0.9572, 0.7668, 0.9573, 0.6341, 0.9572, 0.7668, 0.9572, 0.7981, 0.9536, 0.7944, 0.9536, 0.767, 0.2506, 0.9527, 0.2504, 0.9813, 0.2386, 0.962, 0.2388, 0.9538, 0.9626, 0.2404, 0.9626, 0.2486, 0.96, 0.2471, 0.9601, 0.2429, 0.9601, 0.2429, 0.96, 0.2471, 0.956, 0.2471, 0.956, 0.2429, 0.956, 0.2429, 0.956, 0.2471, 0.9536, 0.2485, 0.9536, 0.2404, 0.2624, 0.9522, 0.2626, 0.9605, 0.2509, 0.9798, 0.2506, 0.9512, 0.9609, 0.7671, 0.9609, 0.7944, 0.9572, 0.7981, 0.9572, 0.7668, 0.9572, 0.7981, 0.9572, 0.8011, 0.9536, 0.8005, 0.9536, 0.7944, 0.2504, 0.9813, 0.2494, 0.9873, 0.2367, 0.967, 0.2386, 0.962, 0.2386, 0.962, 0.2367, 0.967, 0.235, 0.9647, 0.2363, 0.9602, 0.96, 0.2471, 0.96, 0.2518, 0.956, 0.2518, 0.956, 0.2471, 0.2649, 0.9587, 0.2662, 0.9632, 0.2645, 0.9655, 0.2626, 0.9605, 0.2626, 0.9605, 0.2645, 0.9655, 0.2518, 0.9858, 0.2509, 0.9798, 0.9609, 0.7944, 0.9608, 0.8005, 0.9572, 0.8011, 0.9572, 0.7981, 0.9572, 0.8011, 0.9572, 0.8072, 0.9536, 0.8064, 0.9536, 0.8005, 0.2494, 0.9873, 0.2445, 0.9921, 0.2324, 0.9713, 0.2367, 0.967, 0.2367, 0.967, 0.2324, 0.9713, 0.232, 0.9685, 0.235, 0.9647, 0.96, 0.2518, 0.9599, 0.2561, 0.9559, 0.2561, 0.956, 0.2518, 0.2662, 0.9632, 0.2692, 0.967, 0.2689, 0.9697, 0.2645, 0.9655, 0.2645, 0.9655, 0.2689, 0.9697, 0.2567, 0.9905, 0.2518, 0.9858, 0.9608, 0.8005, 0.9608, 0.8064, 0.9572, 0.8072, 0.9572, 0.8011, 0.9663, 0.6738, 0.9662, 0.671, 0.9699, 0.6698, 0.9699, 0.6728, 0.2445, 0.9921, 0.2413, 0.9928, 0.2259, 0.9752, 0.2324, 0.9713, 0.2324, 0.9713, 0.2259, 0.9752, 0.2257, 0.9723, 0.232, 0.9685, 0.9654, 0.2115, 0.9654, 0.2063, 0.9694, 0.2063, 0.9695, 0.2115, 0.2692, 0.967, 0.2755, 0.9708, 0.2754, 0.9736, 0.2689, 0.9697, 0.2689, 0.9697, 0.2754, 0.9736, 0.26, 0.9913, 0.2567, 0.9905, 0.9627, 0.6728, 0.9626, 0.6698, 0.9662, 0.671, 0.9663, 0.6738, 0.9662, 0.671, 0.9663, 0.4488, 0.9699, 0.4533, 0.9699, 0.6698, 0.2413, 0.9928, 0.01747, 0.9943, 0.02746, 0.9763, 0.2259, 0.9752, 0.2259, 0.9752, 0.02746, 0.9763, 0.02763, 0.9738, 0.2257, 0.9723, 0.9654, 0.2063, 0.9652, 0.0141, 0.9692, 0.0141, 0.9694, 0.2063, 0.2755, 0.9708, 0.4736, 0.9721, 0.4738, 0.9745, 0.2754, 0.9736, 0.2754, 0.9736, 0.4738, 0.9745, 0.4873, 0.9926, 0.26, 0.9913, 0.9626, 0.6698, 0.9626, 0.4499, 0.9663, 0.4488, 0.9662, 0.671, 0.9663, 0.4488, 0.9659, 0.4431, 0.9699, 0.4498, 0.9699, 0.4533, 0.01747, 0.9943, 0.01397, 0.9936, 0.02127, 0.9742, 0.02746, 0.9763, 0.9626, 0.01452, 0.9626, 0.008005, 0.9652, 0.009243, 0.9652, 0.0141, 0.9652, 0.0141, 0.9652, 0.009243, 0.9692, 0.009242, 0.9692, 0.0141, 0.9692, 0.0141, 0.9692, 0.009242, 0.9717, 0.008002, 0.9717, 0.01451, 0.4738, 0.9745, 0.48, 0.9724, 0.4945, 0.9843, 0.4873, 0.9926, 0.9626, 0.4499, 0.9628, 0.4409, 0.9659, 0.4431, 0.9663, 0.4488, 0.007882, 0.9908, 0.003631, 0.9825, 0.003984, 0.9744, 0.01397, 0.9936, 0.01397, 0.9936, 0.003984, 0.9744, 0.01704, 0.9706, 0.02127, 0.9742, 0.02127, 0.9742, 0.01704, 0.9706, 0.01934, 0.9696, 0.02303, 0.9722, 0.9652, 0.009243, 0.9652, 0.005052, 0.9692, 0.005051, 0.9692, 0.009242, 0.4782, 0.9705, 0.4819, 0.9679, 0.4842, 0.9689, 0.48, 0.9724, 0.48, 0.9724, 0.4842, 0.9689, 0.4973, 0.9726, 0.4945, 0.9843, 0.9812, 0.5523, 0.9811, 0.5414, 0.9847, 0.5494, 0.9843, 0.5567, 0.9847, 0.5494, 0.9846, 0.5334, 0.9884, 0.5327, 0.9884, 0.5414, 0.003984, 0.9744, 0.004005, 0.9655, 0.01326, 0.9645, 0.01704, 0.9706, 0.01704, 0.9706, 0.01326, 0.9645, 0.01544, 0.9643, 0.01934, 0.9696, 0.9652, 0.005052, 0.9652, 1.353e-06, 0.9692, -1.137e-08, 0.9692, 0.005051, 0.4819, 0.9679, 0.4858, 0.9626, 0.488, 0.9628, 0.4842, 0.9689, 0.4842, 0.9689, 0.488, 0.9628, 0.4972, 0.9638, 0.4973, 0.9726, 0.9811, 0.5414, 0.9811, 0.5327, 0.9846, 0.5334, 0.9847, 0.5494])
me_sonar.materials.append(mat_metalsurface)
me_sonar.update()

# ---- objects
ob_empty = bpy.data.objects.new('Empty', None)
ob_sonar = bpy.data.objects.new('Sonar', me_sonar)

# ---- transforms, parenting, visibility, modifiers, constraints
ob_empty.location = (-5.883, 0.0, 0.0)
ob_empty.rotation_euler = (1.571, -0.0, 1.571)
ob_empty.empty_display_type = 'IMAGE'
ob_empty.empty_display_size = 5.0
ob_empty.hide_render = True
ob_sonar.location = (0.0, 0.0, 0.0)

# ---- collection membership
col_collection.objects.link(ob_empty)
col_collection.objects.link(ob_sonar)

# ---- scene / render settings (as saved in the file)
scene.frame_start = 1; scene.frame_end = 250; scene.frame_set(8)
scene.render.engine = 'BLENDER_EEVEE_NEXT'
bpy.context.view_layer.update()

# ---- added for rendering (the .blend has no active camera and no usable light): camera, sun
cam_auto = bpy.data.cameras.new('AutoCamera')
cam_auto.lens = 50.0
cam_auto.sensor_width = 36.0
cam_auto.clip_end = 1000.0
ob_auto_camera = bpy.data.objects.new('AutoCamera', cam_auto)
scene.collection.objects.link(ob_auto_camera)
ob_auto_camera.location = (0.923681, -2.07997, 1.19003)
ob_auto_camera.rotation_euler = (1.09748, -7.21219e-08, 0.694738)
scene.camera = ob_auto_camera
light_auto_sun = bpy.data.lights.new('AutoSun', 'SUN')
light_auto_sun.energy = 3.0
light_auto_sun.angle = 0.0523599
ob_auto_sun = bpy.data.objects.new('AutoSun', light_auto_sun)
scene.collection.objects.link(ob_auto_sun)
ob_auto_sun.rotation_euler = (0.872665, 0.174533, 0.523599)
bpy.context.view_layer.update()

